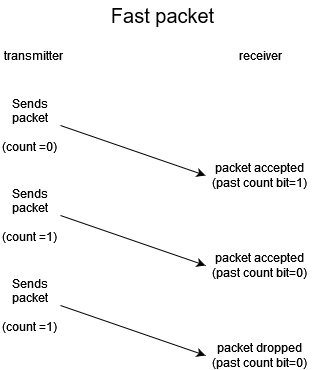

The diagram above was exported from draw.io. Its source (the exported page's mxGraphModel, read from the mxfile embedded in the PNG):
<mxGraphModel dx="880" dy="462" grid="1" gridSize="10" guides="1" tooltips="1" connect="1" arrows="1" fold="1" page="1" pageScale="1" pageWidth="827" pageHeight="1169" math="0" shadow="0">
  <root>
    <mxCell id="0" />
    <mxCell id="1" parent="0" />
    <mxCell id="e-CJSWMnBFDKYvJdqSEj-18" value="&lt;div&gt;Sends packet&lt;/div&gt;&lt;div&gt;&lt;br&gt;&lt;/div&gt;&lt;div&gt;(count =0)&lt;br&gt;&lt;/div&gt;" style="text;html=1;strokeColor=none;fillColor=none;align=center;verticalAlign=middle;whiteSpace=wrap;rounded=0;" vertex="1" parent="1">
      <mxGeometry x="210" y="110" width="60" height="30" as="geometry" />
    </mxCell>
    <mxCell id="e-CJSWMnBFDKYvJdqSEj-19" value="receiver" style="text;html=1;strokeColor=none;fillColor=none;align=center;verticalAlign=middle;whiteSpace=wrap;rounded=0;" vertex="1" parent="1">
      <mxGeometry x="440" y="40" width="60" height="30" as="geometry" />
    </mxCell>
    <mxCell id="e-CJSWMnBFDKYvJdqSEj-20" value="packet accepted&lt;br&gt;&lt;div&gt;(past count bit=1)&lt;br&gt;&lt;/div&gt;" style="text;html=1;strokeColor=none;fillColor=none;align=center;verticalAlign=middle;whiteSpace=wrap;rounded=0;" vertex="1" parent="1">
      <mxGeometry x="415" y="160" width="110" height="30" as="geometry" />
    </mxCell>
    <mxCell id="e-CJSWMnBFDKYvJdqSEj-25" value="&lt;font style=&quot;font-size: 20px;&quot;&gt;Fast packet&lt;/font&gt;" style="text;html=1;strokeColor=none;fillColor=none;align=center;verticalAlign=middle;whiteSpace=wrap;rounded=0;" vertex="1" parent="1">
      <mxGeometry x="315" width="115" height="30" as="geometry" />
    </mxCell>
    <mxCell id="e-CJSWMnBFDKYvJdqSEj-26" value="" style="endArrow=classic;html=1;rounded=0;exitX=1;exitY=0.5;exitDx=0;exitDy=0;entryX=0;entryY=0.5;entryDx=0;entryDy=0;" edge="1" parent="1" source="e-CJSWMnBFDKYvJdqSEj-18" target="e-CJSWMnBFDKYvJdqSEj-20">
      <mxGeometry width="50" height="50" relative="1" as="geometry">
        <mxPoint x="390" y="230" as="sourcePoint" />
        <mxPoint x="440" y="180" as="targetPoint" />
      </mxGeometry>
    </mxCell>
    <mxCell id="e-CJSWMnBFDKYvJdqSEj-32" value="transmitter&lt;span style=&quot;white-space: pre;&quot;&gt;&#09;&lt;/span&gt;" style="text;html=1;strokeColor=none;fillColor=none;align=center;verticalAlign=middle;whiteSpace=wrap;rounded=0;" vertex="1" parent="1">
      <mxGeometry x="220" y="40" width="60" height="30" as="geometry" />
    </mxCell>
    <mxCell id="e-CJSWMnBFDKYvJdqSEj-78" value="&lt;div&gt;Sends packet&lt;/div&gt;&lt;div&gt;&lt;br&gt;&lt;/div&gt;&lt;div&gt;(count =1)&lt;br&gt;&lt;/div&gt;" style="text;html=1;strokeColor=none;fillColor=none;align=center;verticalAlign=middle;whiteSpace=wrap;rounded=0;" vertex="1" parent="1">
      <mxGeometry x="210" y="200" width="60" height="30" as="geometry" />
    </mxCell>
    <mxCell id="e-CJSWMnBFDKYvJdqSEj-79" value="&lt;div&gt;packet accepted&lt;br&gt;&lt;/div&gt;&lt;div&gt;(past count bit=0)&lt;br&gt;&lt;/div&gt;" style="text;html=1;strokeColor=none;fillColor=none;align=center;verticalAlign=middle;whiteSpace=wrap;rounded=0;" vertex="1" parent="1">
      <mxGeometry x="415" y="250" width="110" height="30" as="geometry" />
    </mxCell>
    <mxCell id="e-CJSWMnBFDKYvJdqSEj-80" value="" style="endArrow=classic;html=1;rounded=0;exitX=1;exitY=0.5;exitDx=0;exitDy=0;entryX=0;entryY=0.5;entryDx=0;entryDy=0;" edge="1" parent="1" source="e-CJSWMnBFDKYvJdqSEj-78" target="e-CJSWMnBFDKYvJdqSEj-79">
      <mxGeometry width="50" height="50" relative="1" as="geometry">
        <mxPoint x="390" y="320" as="sourcePoint" />
        <mxPoint x="440" y="270" as="targetPoint" />
      </mxGeometry>
    </mxCell>
    <mxCell id="e-CJSWMnBFDKYvJdqSEj-84" value="&lt;div&gt;Sends packet&lt;/div&gt;&lt;div&gt;&lt;br&gt;&lt;/div&gt;&lt;div&gt;(count =1)&lt;br&gt;&lt;/div&gt;" style="text;html=1;strokeColor=none;fillColor=none;align=center;verticalAlign=middle;whiteSpace=wrap;rounded=0;" vertex="1" parent="1">
      <mxGeometry x="210" y="290" width="60" height="30" as="geometry" />
    </mxCell>
    <mxCell id="e-CJSWMnBFDKYvJdqSEj-85" value="&lt;div&gt;packet dropped&lt;br&gt;&lt;/div&gt;&lt;div&gt;(past count bit=0)&lt;br&gt;&lt;/div&gt;" style="text;html=1;strokeColor=none;fillColor=none;align=center;verticalAlign=middle;whiteSpace=wrap;rounded=0;" vertex="1" parent="1">
      <mxGeometry x="415" y="340" width="110" height="30" as="geometry" />
    </mxCell>
    <mxCell id="e-CJSWMnBFDKYvJdqSEj-86" value="" style="endArrow=classic;html=1;rounded=0;exitX=1;exitY=0.5;exitDx=0;exitDy=0;entryX=0;entryY=0.5;entryDx=0;entryDy=0;" edge="1" parent="1" source="e-CJSWMnBFDKYvJdqSEj-84" target="e-CJSWMnBFDKYvJdqSEj-85">
      <mxGeometry width="50" height="50" relative="1" as="geometry">
        <mxPoint x="390" y="410" as="sourcePoint" />
        <mxPoint x="440" y="360" as="targetPoint" />
      </mxGeometry>
    </mxCell>
  </root>
</mxGraphModel>